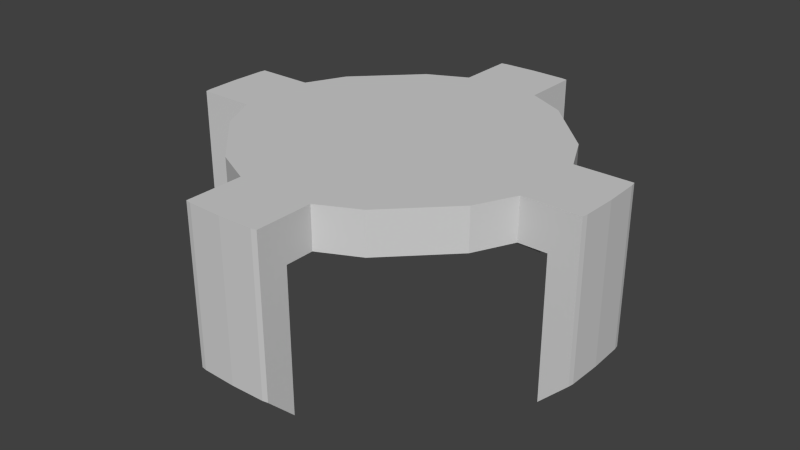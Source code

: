 # Source: capout1.blend  (saved by Blender 2.67.0; exported with 4.5.12 LTS)
import bpy
from mathutils import Matrix  # noqa: F401  (used for matrix-valued properties, if any)

bpy.ops.wm.read_factory_settings(use_empty=True)
scene = bpy.context.scene
scene.name = 'Scene'

# ---- collections
col_collection_1 = bpy.data.collections.new('Collection 1'); scene.collection.children.link(col_collection_1)

# ---- materials (node trees are filled in below, after node groups)
mat_material_001 = bpy.data.materials.new('Material.001')
mat_material_001.alpha_threshold = 0.0
mat_material_001.use_transparent_shadow = False
mat_material_001.diffuse_color = (0.64, 0.64, 0.64, 1.0)
mat_material_001.specular_color = (0.5, 0.5, 0.5)
mat_material_001.roughness = 0.5
mat_material_001.line_color = (0.0, 0.0, 0.0, 1.0)
mat_material_002 = bpy.data.materials.new('Material.002')
mat_material_002.alpha_threshold = 0.0
mat_material_002.use_transparent_shadow = False
mat_material_002.diffuse_color = (0.64, 0.64, 0.64, 1.0)
mat_material_002.specular_color = (0.5, 0.5, 0.5)
mat_material_002.roughness = 0.5
mat_material_002.line_color = (0.0, 0.0, 0.0, 1.0)

# ---- material node trees

# ---- world
world_world = bpy.data.worlds.new('World'); scene.world = world_world
world_world.color = (0.05088, 0.05088, 0.05088)
world_world.use_sun_shadow = False
world_world.sun_shadow_jitter_overblur = 0.0
world_world.cycles.sampling_method = 'MANUAL'
world_world.cycles.sample_map_resolution = 256

# ---- meshes
me_x_001 = bpy.data.meshes.new('X.001')
me_x_001.from_pydata([(0.1375, 0.7432, -0.4), (0.6432, 0.1375, -0.5), (0.6432, 0.1375, 0.0), (0.1375, 0.7432, 0.1461), (0.4763, 0.275, 0.0), (0.275, 0.4763, 0.0), (0.7432, 0.1375, 0.1461), (0.1375, 0.5432, 0.1461), (0.1375, 0.5432, 0.0), (0.1375, 0.6432, 0.0), (0.1375, 0.6432, -0.5), (0.4763, 0.275, 0.1461), (0.275, 0.4763, 0.1461), (0.5432, 0.1375, 0.1461), (0.5432, 0.1375, 0.0), (0.7432, 0.1375, -0.4), (0.0, 0.55, 0.0), (-0.1375, 0.7432, -0.4), (-0.6432, 0.1375, -0.5), (-0.6432, 0.1375, 0.0), (-0.1375, 0.7432, 0.1461), (0.0, 0.75, 0.1461), (0.0, 0.65, 0.0), (-0.4763, 0.275, 0.0), (-0.275, 0.4763, 0.0), (0.0, 0.55, 0.1461), (-0.7432, 0.1375, 0.1461), (-0.1375, 0.5432, 0.1461), (-0.1375, 0.5432, 0.0), (0.0, 0.75, -0.4), (-0.1375, 0.6432, 0.0), (-0.1375, 0.6432, -0.5), (-0.4763, 0.275, 0.1461), (-0.275, 0.4763, 0.1461), (-0.5432, 0.1375, 0.1461), (-0.5432, 0.1375, 0.0), (-0.7432, 0.1375, -0.4), (0.0, 0.65, -0.5), (0.1375, -0.7432, -0.4), (0.6432, -0.1375, -0.5), (0.6432, -0.1375, 0.0), (0.1375, -0.7432, 0.1461), (0.65, 0.0, 0.0), (0.65, 0.0, -0.5), (0.55, 0.0, 0.0), (0.4763, -0.275, 0.0), (0.275, -0.4763, 0.0), (0.7432, -0.1375, 0.1461), (0.1375, -0.5432, 0.1461), (0.1375, -0.5432, 0.0), (0.75, 0.0, 0.1461), (0.1375, -0.6432, 0.0), (0.1375, -0.6432, -0.5), (0.75, 0.0, -0.4), (0.55, 0.0, 0.1461), (0.4763, -0.275, 0.1461), (0.275, -0.4763, 0.1461), (0.5432, -0.1375, 0.1461), (0.5432, -0.1375, 0.0), (0.7432, -0.1375, -0.4), (0.0, -0.55, 0.0), (-0.1375, -0.7432, -0.4), (-0.6432, -0.1375, -0.5), (-0.6432, -0.1375, 0.0), (-0.1375, -0.7432, 0.1461), (0.0, -0.75, 0.1461), (-0.65, 0.0, 0.0), (0.0, -0.65, 0.0), (-0.65, 0.0, -0.5), (-0.55, 0.0, 0.0), (-0.4763, -0.275, 0.0), (-0.275, -0.4763, 0.0), (0.0, 0.0, 0.0), (0.0, -0.55, 0.1461), (-0.7432, -0.1375, 0.1461), (-0.1375, -0.5432, 0.1461), (-0.1375, -0.5432, 0.0), (0.0, -0.75, -0.4), (-0.75, 0.0, 0.1461), (-0.1375, -0.6432, 0.0), (-0.1375, -0.6432, -0.5), (-0.75, 0.0, -0.4), (-0.55, 0.0, 0.1461), (-0.4763, -0.275, 0.1461), (-0.275, -0.4763, 0.1461), (0.0, 0.0, 0.1461), (-0.5432, -0.1375, 0.1461), (-0.5432, -0.1375, 0.0), (-0.7432, -0.1375, -0.4), (0.0, -0.65, -0.5), (0.1375, -0.2382, 0.0), (0.1188, -0.7466, 0.1461), (0.1188, -0.6466, -0.5), (0.1375, -0.2382, 0.1461), (0.1188, -0.6466, 0.0), (0.1188, -0.7466, -0.4), (0.1188, -0.5466, 0.1461), (0.1188, -0.5466, 0.0), (-0.6466, -0.1187, -0.5), (-0.2382, -0.1375, 0.1461), (-0.5466, -0.1187, 0.1461), (-0.7466, -0.1187, -0.4), (0.1375, 0.2382, 0.0), (0.1188, 0.7466, 0.1461), (0.1188, 0.6466, -0.5), (0.1375, 0.2382, 0.1461), (-0.1375, -0.2382, 0.1461), (-0.1188, -0.6466, -0.5), (-0.1188, -0.7466, 0.1461), (-0.1375, -0.2382, 0.0), (0.1188, 0.6466, 0.0), (0.1188, 0.7466, -0.4), (0.1188, 0.5466, 0.1461), (0.1188, 0.5466, 0.0), (-0.1188, -0.5466, 0.0), (-0.1188, -0.5466, 0.1461), (-0.1188, -0.7466, -0.4), (-0.1188, -0.6466, 0.0), (-0.7466, 0.1187, -0.4), (-0.5466, 0.1187, 0.1461), (-0.2382, 0.1375, 0.1461), (-0.6466, 0.1187, -0.5), (-0.1188, 0.5466, 0.0), (-0.1188, 0.5466, 0.1461), (-0.1188, 0.7466, -0.4), (-0.1188, 0.6466, 0.0), (-0.2382, 0.1375, 0.0), (-0.5466, 0.1187, 0.0), (-0.6466, 0.1187, 0.0), (-0.7466, 0.1187, 0.1461), (-0.1375, 0.2382, 0.0), (-0.1188, 0.7466, 0.1461), (-0.1188, 0.6466, -0.5), (-0.1375, 0.2382, 0.1461), (-0.2382, -0.1375, 0.0), (-0.5466, -0.1187, 0.0), (-0.6466, -0.1187, 0.0), (-0.7466, -0.1187, 0.1461), (0.7466, -0.1187, 0.1461), (0.6466, -0.1187, 0.0), (0.5466, -0.1187, 0.0), (0.2382, -0.1375, 0.0), (0.7466, -0.1187, -0.4), (0.5466, -0.1187, 0.1461), (0.2382, -0.1375, 0.1461), (0.6466, -0.1187, -0.5), (0.2382, 0.1375, 0.0), (0.5466, 0.1187, 0.0), (0.6466, 0.1187, 0.0), (0.7466, 0.1187, 0.1461), (0.6466, 0.1187, -0.5), (0.2382, 0.1375, 0.1461), (0.5466, 0.1187, 0.1461), (0.7466, 0.1187, -0.4)], [], [(146, 4, 14, 147), (73, 115, 108, 65), (102, 113, 8, 5), (104, 111, 0, 10), (113, 16, 22, 110), (14, 13, 6, 2), (151, 152, 13, 11), (72, 16, 113, 102), (105, 12, 7, 112), (112, 7, 3, 103), (4, 11, 13, 14), (2, 6, 15, 1), (8, 7, 12, 5), (3, 9, 10, 0), (148, 2, 1, 150), (149, 50, 53, 153), (7, 8, 9, 3), (103, 3, 0, 111), (147, 14, 2, 148), (152, 54, 50, 149), (110, 22, 37, 104), (26, 36, 118, 129), (150, 153, 53, 43), (126, 127, 35, 23), (76, 114, 117, 79), (130, 24, 28, 122), (132, 31, 17, 124), (122, 125, 22, 16), (35, 19, 26, 34), (120, 32, 34, 119), (85, 120, 119, 82), (133, 123, 27, 33), (123, 131, 20, 27), (23, 35, 34, 32), (19, 18, 36, 26), (28, 24, 33, 27), (20, 17, 31, 30), (128, 121, 18, 19), (129, 118, 81, 78), (27, 20, 30, 28), (131, 124, 17, 20), (127, 128, 19, 35), (119, 129, 78, 82), (125, 132, 37, 22), (51, 52, 92, 94), (121, 68, 81, 118), (141, 140, 58, 45), (65, 77, 95, 91), (90, 46, 49, 97), (92, 52, 38, 95), (97, 94, 67, 60), (58, 40, 47, 57), (144, 55, 57, 143), (73, 65, 91, 96), (93, 96, 48, 56), (96, 91, 41, 48), (45, 58, 57, 55), (40, 39, 59, 47), (49, 46, 56, 48), (41, 38, 52, 51), (139, 145, 39, 40), (138, 142, 53, 50), (48, 41, 51, 49), (91, 95, 38, 41), (140, 139, 40, 58), (143, 138, 50, 54), (94, 92, 89, 67), (85, 73, 96, 93), (145, 43, 53, 142), (134, 70, 87, 135), (49, 51, 94, 97), (109, 114, 76, 71), (107, 116, 61, 80), (114, 60, 67, 117), (87, 86, 74, 63), (99, 100, 86, 83), (89, 92, 95, 77), (106, 84, 75, 115), (115, 75, 64, 108), (70, 83, 86, 87), (63, 74, 88, 62), (76, 75, 84, 71), (64, 79, 80, 61), (136, 63, 62, 98), (137, 78, 81, 101), (75, 76, 79, 64), (108, 64, 61, 116), (135, 87, 63, 136), (100, 82, 78, 137), (117, 67, 89, 107), (72, 90, 97, 60), (98, 101, 81, 68), (25, 21, 131, 123), (25, 112, 103, 21), (72, 60, 114, 109), (65, 108, 116, 77), (37, 132, 124, 29), (89, 77, 116, 107), (85, 106, 115, 73), (79, 117, 107, 80), (37, 29, 111, 104), (9, 110, 104, 10), (21, 103, 111, 29), (28, 30, 125, 122), (72, 130, 122, 16), (8, 113, 110, 9), (85, 105, 112, 25), (30, 31, 132, 125), (69, 66, 128, 127), (34, 26, 129, 119), (72, 69, 127, 126), (85, 25, 123, 133), (21, 29, 124, 131), (18, 121, 118, 36), (62, 88, 101, 98), (74, 137, 101, 88), (85, 82, 100, 99), (66, 68, 121, 128), (66, 136, 98, 68), (69, 135, 136, 66), (86, 100, 137, 74), (72, 134, 135, 69), (72, 44, 140, 141), (85, 144, 143, 54), (42, 43, 145, 139), (47, 59, 142, 138), (44, 42, 139, 140), (57, 47, 138, 143), (39, 145, 142, 59), (24, 23, 32, 33), (46, 45, 55, 56), (44, 147, 148, 42), (134, 109, 71, 70), (4, 5, 12, 11), (42, 148, 150, 43), (6, 149, 153, 15), (105, 151, 11, 12), (1, 15, 153, 150), (109, 134, 72), (72, 146, 147, 44), (133, 120, 85), (85, 54, 152, 151), (13, 152, 149, 6), (106, 99, 83, 84), (99, 106, 85), (151, 105, 85), (120, 133, 33, 32), (144, 93, 56, 55), (70, 71, 84, 83), (93, 144, 85), (126, 130, 72), (102, 146, 72), (141, 90, 72), (90, 141, 45, 46), (146, 102, 5, 4), (130, 126, 23, 24)])
_uv = me_x_001.uv_layers.new(name='X_001-mesh-map-0')
_uv.uv.foreach_set('vector', [0.5595, 0.5588, 0.619, 0.4017, 0.7398, 0.4313, 0.7825, 0.4586, 0.1748, 0.4268, 0.2175, 0.3995, 0.09927, 0.3159, 0.05661, 0.3432, 0.4405, 0.5588, 0.2175, 0.4586, 0.2602, 0.4313, 0.381, 0.4017, 0.1584, 0.7124, 0.09927, 0.6115, 0.1419, 0.5842, 0.2011, 0.6851, 0.2175, 0.4586, 0.1748, 0.4859, 0.1157, 0.4441, 0.1584, 0.4168, 0.7398, 0.4313, 0.7398, 0.3722, 0.8581, 0.2886, 0.7989, 0.3895, 0.5595, 0.4997, 0.7825, 0.3995, 0.7398, 0.3722, 0.619, 0.3426, 0.5, 0.7158, 0.1748, 0.4859, 0.2175, 0.4586, 0.4405, 0.5588, 0.4405, 0.4997, 0.381, 0.3426, 0.2602, 0.3722, 0.2175, 0.3995, 0.2175, 0.3995, 0.2602, 0.3722, 0.1419, 0.2886, 0.09927, 0.3159, 0.619, 0.4017, 0.619, 0.3426, 0.7398, 0.3722, 0.7398, 0.4313, 0.7989, 0.3895, 0.8581, 0.2886, 0.8581, 0.5842, 0.7989, 0.6851, 0.2602, 0.4313, 0.2602, 0.3722, 0.381, 0.3426, 0.381, 0.4017, 0.1419, 0.2886, 0.2011, 0.3895, 0.2011, 0.6851, 0.1419, 0.5842, 0.8416, 0.4168, 0.7989, 0.3895, 0.7989, 0.6851, 0.8416, 0.7124, 0.9007, 0.3159, 0.9434, 0.3432, 0.9434, 0.6388, 0.9007, 0.6115, 0.2602, 0.3722, 0.2602, 0.4313, 0.2011, 0.3895, 0.1419, 0.2886, 0.09927, 0.3159, 0.1419, 0.2886, 0.1419, 0.5842, 0.09927, 0.6115, 0.7825, 0.4586, 0.7398, 0.4313, 0.7989, 0.3895, 0.8416, 0.4168, 0.7825, 0.3995, 0.8252, 0.4268, 0.9434, 0.3432, 0.9007, 0.3159, 0.1584, 0.4168, 0.1157, 0.4441, 0.1157, 0.7397, 0.1584, 0.7124, 0.8581, 0.2886, 0.8581, 0.5842, 0.9007, 0.6115, 0.9007, 0.3159, 0.8416, 0.7124, 0.9007, 0.6115, 0.9434, 0.6388, 0.8843, 0.7397, 0.5595, 0.5588, 0.7825, 0.4586, 0.7398, 0.4313, 0.619, 0.4017, 0.2602, 0.4313, 0.2175, 0.4586, 0.1584, 0.4168, 0.2011, 0.3895, 0.4405, 0.5588, 0.381, 0.4017, 0.2602, 0.4313, 0.2175, 0.4586, 0.1584, 0.7124, 0.2011, 0.6851, 0.1419, 0.5842, 0.09927, 0.6115, 0.2175, 0.4586, 0.1584, 0.4168, 0.1157, 0.4441, 0.1748, 0.4859, 0.7398, 0.4313, 0.7989, 0.3895, 0.8581, 0.2886, 0.7398, 0.3722, 0.5595, 0.4997, 0.619, 0.3426, 0.7398, 0.3722, 0.7825, 0.3995, 0.5, 0.6567, 0.5595, 0.4997, 0.7825, 0.3995, 0.8252, 0.4268, 0.4405, 0.4997, 0.2175, 0.3995, 0.2602, 0.3722, 0.381, 0.3426, 0.2175, 0.3995, 0.09927, 0.3159, 0.1419, 0.2886, 0.2602, 0.3722, 0.619, 0.4017, 0.7398, 0.4313, 0.7398, 0.3722, 0.619, 0.3426, 0.7989, 0.3895, 0.7989, 0.6851, 0.8581, 0.5842, 0.8581, 0.2886, 0.2602, 0.4313, 0.381, 0.4017, 0.381, 0.3426, 0.2602, 0.3722, 0.1419, 0.2886, 0.1419, 0.5842, 0.2011, 0.6851, 0.2011, 0.3895, 0.8416, 0.4168, 0.8416, 0.7124, 0.7989, 0.6851, 0.7989, 0.3895, 0.9007, 0.3159, 0.9007, 0.6115, 0.9434, 0.6388, 0.9434, 0.3432, 0.2602, 0.3722, 0.1419, 0.2886, 0.2011, 0.3895, 0.2602, 0.4313, 0.09927, 0.3159, 0.09927, 0.6115, 0.1419, 0.5842, 0.1419, 0.2886, 0.7825, 0.4586, 0.8416, 0.4168, 0.7989, 0.3895, 0.7398, 0.4313, 0.7825, 0.3995, 0.9007, 0.3159, 0.9434, 0.3432, 0.8252, 0.4268, 0.1584, 0.4168, 0.1584, 0.7124, 0.1157, 0.7397, 0.1157, 0.4441, 0.2011, 0.3895, 0.2011, 0.6851, 0.1584, 0.7124, 0.1584, 0.4168, 0.8416, 0.7124, 0.8843, 0.7397, 0.9434, 0.6388, 0.9007, 0.6115, 0.5595, 0.5588, 0.7825, 0.4586, 0.7398, 0.4313, 0.619, 0.4017, 0.05661, 0.3432, 0.05661, 0.6388, 0.09927, 0.6115, 0.09927, 0.3159, 0.4405, 0.5588, 0.381, 0.4017, 0.2602, 0.4313, 0.2175, 0.4586, 0.1584, 0.7124, 0.2011, 0.6851, 0.1419, 0.5842, 0.09927, 0.6115, 0.2175, 0.4586, 0.1584, 0.4168, 0.1157, 0.4441, 0.1748, 0.4859, 0.7398, 0.4313, 0.7989, 0.3895, 0.8581, 0.2886, 0.7398, 0.3722, 0.5595, 0.4997, 0.619, 0.3426, 0.7398, 0.3722, 0.7825, 0.3995, 0.1748, 0.4268, 0.05661, 0.3432, 0.09927, 0.3159, 0.2175, 0.3995, 0.4405, 0.4997, 0.2175, 0.3995, 0.2602, 0.3722, 0.381, 0.3426, 0.2175, 0.3995, 0.09927, 0.3159, 0.1419, 0.2886, 0.2602, 0.3722, 0.619, 0.4017, 0.7398, 0.4313, 0.7398, 0.3722, 0.619, 0.3426, 0.7989, 0.3895, 0.7989, 0.6851, 0.8581, 0.5842, 0.8581, 0.2886, 0.2602, 0.4313, 0.381, 0.4017, 0.381, 0.3426, 0.2602, 0.3722, 0.1419, 0.2886, 0.1419, 0.5842, 0.2011, 0.6851, 0.2011, 0.3895, 0.8416, 0.4168, 0.8416, 0.7124, 0.7989, 0.6851, 0.7989, 0.3895, 0.9007, 0.3159, 0.9007, 0.6115, 0.9434, 0.6388, 0.9434, 0.3432, 0.2602, 0.3722, 0.1419, 0.2886, 0.2011, 0.3895, 0.2602, 0.4313, 0.09927, 0.3159, 0.09927, 0.6115, 0.1419, 0.5842, 0.1419, 0.2886, 0.7825, 0.4586, 0.8416, 0.4168, 0.7989, 0.3895, 0.7398, 0.4313, 0.7825, 0.3995, 0.9007, 0.3159, 0.9434, 0.3432, 0.8252, 0.4268, 0.1584, 0.4168, 0.1584, 0.7124, 0.1157, 0.7397, 0.1157, 0.4441, 0.5, 0.6567, 0.1748, 0.4268, 0.2175, 0.3995, 0.4405, 0.4997, 0.8416, 0.7124, 0.8843, 0.7397, 0.9434, 0.6388, 0.9007, 0.6115, 0.5595, 0.5588, 0.619, 0.4017, 0.7398, 0.4313, 0.7825, 0.4586, 0.2602, 0.4313, 0.2011, 0.3895, 0.1584, 0.4168, 0.2175, 0.4586, 0.4405, 0.5588, 0.2175, 0.4586, 0.2602, 0.4313, 0.381, 0.4017, 0.1584, 0.7124, 0.09927, 0.6115, 0.1419, 0.5842, 0.2011, 0.6851, 0.2175, 0.4586, 0.1748, 0.4859, 0.1157, 0.4441, 0.1584, 0.4168, 0.7398, 0.4313, 0.7398, 0.3722, 0.8581, 0.2886, 0.7989, 0.3895, 0.5595, 0.4997, 0.7825, 0.3995, 0.7398, 0.3722, 0.619, 0.3426, 0.1157, 0.7397, 0.1584, 0.7124, 0.09927, 0.6115, 0.05661, 0.6388, 0.4405, 0.4997, 0.381, 0.3426, 0.2602, 0.3722, 0.2175, 0.3995, 0.2175, 0.3995, 0.2602, 0.3722, 0.1419, 0.2886, 0.09927, 0.3159, 0.619, 0.4017, 0.619, 0.3426, 0.7398, 0.3722, 0.7398, 0.4313, 0.7989, 0.3895, 0.8581, 0.2886, 0.8581, 0.5842, 0.7989, 0.6851, 0.2602, 0.4313, 0.2602, 0.3722, 0.381, 0.3426, 0.381, 0.4017, 0.1419, 0.2886, 0.2011, 0.3895, 0.2011, 0.6851, 0.1419, 0.5842, 0.8416, 0.4168, 0.7989, 0.3895, 0.7989, 0.6851, 0.8416, 0.7124, 0.9007, 0.3159, 0.9434, 0.3432, 0.9434, 0.6388, 0.9007, 0.6115, 0.2602, 0.3722, 0.2602, 0.4313, 0.2011, 0.3895, 0.1419, 0.2886, 0.09927, 0.3159, 0.1419, 0.2886, 0.1419, 0.5842, 0.09927, 0.6115, 0.7825, 0.4586, 0.7398, 0.4313, 0.7989, 0.3895, 0.8416, 0.4168, 0.7825, 0.3995, 0.8252, 0.4268, 0.9434, 0.3432, 0.9007, 0.3159, 0.1584, 0.4168, 0.1157, 0.4441, 0.1157, 0.7397, 0.1584, 0.7124, 0.5, 0.7158, 0.4405, 0.5588, 0.2175, 0.4586, 0.1748, 0.4859, 0.8416, 0.7124, 0.9007, 0.6115, 0.9434, 0.6388, 0.8843, 0.7397, 0.1748, 0.4268, 0.05661, 0.3432, 0.09927, 0.3159, 0.2175, 0.3995, 0.1748, 0.4268, 0.2175, 0.3995, 0.09927, 0.3159, 0.05661, 0.3432, 0.5, 0.7158, 0.1748, 0.4859, 0.2175, 0.4586, 0.4405, 0.5588, 0.05661, 0.3432, 0.09927, 0.3159, 0.09927, 0.6115, 0.05661, 0.6388, 0.1157, 0.7397, 0.1584, 0.7124, 0.09927, 0.6115, 0.05661, 0.6388, 0.1157, 0.7397, 0.05661, 0.6388, 0.09927, 0.6115, 0.1584, 0.7124, 0.5, 0.6567, 0.4405, 0.4997, 0.2175, 0.3995, 0.1748, 0.4268, 0.2011, 0.3895, 0.1584, 0.4168, 0.1584, 0.7124, 0.2011, 0.6851, 0.1157, 0.7397, 0.05661, 0.6388, 0.09927, 0.6115, 0.1584, 0.7124, 0.2011, 0.3895, 0.1584, 0.4168, 0.1584, 0.7124, 0.2011, 0.6851, 0.05661, 0.3432, 0.09927, 0.3159, 0.09927, 0.6115, 0.05661, 0.6388, 0.2602, 0.4313, 0.2011, 0.3895, 0.1584, 0.4168, 0.2175, 0.4586, 0.5, 0.7158, 0.4405, 0.5588, 0.2175, 0.4586, 0.1748, 0.4859, 0.2602, 0.4313, 0.2175, 0.4586, 0.1584, 0.4168, 0.2011, 0.3895, 0.5, 0.6567, 0.4405, 0.4997, 0.2175, 0.3995, 0.1748, 0.4268, 0.2011, 0.3895, 0.2011, 0.6851, 0.1584, 0.7124, 0.1584, 0.4168, 0.8252, 0.4859, 0.8843, 0.4441, 0.8416, 0.4168, 0.7825, 0.4586, 0.7398, 0.3722, 0.8581, 0.2886, 0.9007, 0.3159, 0.7825, 0.3995, 0.5, 0.7158, 0.8252, 0.4859, 0.7825, 0.4586, 0.5595, 0.5588, 0.5, 0.6567, 0.1748, 0.4268, 0.2175, 0.3995, 0.4405, 0.4997, 0.05661, 0.3432, 0.05661, 0.6388, 0.09927, 0.6115, 0.09927, 0.3159, 0.7989, 0.6851, 0.8416, 0.7124, 0.9007, 0.6115, 0.8581, 0.5842, 0.7989, 0.6851, 0.8581, 0.5842, 0.9007, 0.6115, 0.8416, 0.7124, 0.8581, 0.2886, 0.9007, 0.3159, 0.9007, 0.6115, 0.8581, 0.5842, 0.5, 0.6567, 0.8252, 0.4268, 0.7825, 0.3995, 0.5595, 0.4997, 0.8843, 0.4441, 0.8843, 0.7397, 0.8416, 0.7124, 0.8416, 0.4168, 0.8843, 0.4441, 0.8416, 0.4168, 0.8416, 0.7124, 0.8843, 0.7397, 0.8252, 0.4859, 0.7825, 0.4586, 0.8416, 0.4168, 0.8843, 0.4441, 0.7398, 0.3722, 0.7825, 0.3995, 0.9007, 0.3159, 0.8581, 0.2886, 0.5, 0.7158, 0.5595, 0.5588, 0.7825, 0.4586, 0.8252, 0.4859, 0.5, 0.7158, 0.8252, 0.4859, 0.7825, 0.4586, 0.5595, 0.5588, 0.5, 0.6567, 0.5595, 0.4997, 0.7825, 0.3995, 0.8252, 0.4268, 0.8843, 0.4441, 0.8843, 0.7397, 0.8416, 0.7124, 0.8416, 0.4168, 0.8581, 0.2886, 0.8581, 0.5842, 0.9007, 0.6115, 0.9007, 0.3159, 0.8252, 0.4859, 0.8843, 0.4441, 0.8416, 0.4168, 0.7825, 0.4586, 0.7398, 0.3722, 0.8581, 0.2886, 0.9007, 0.3159, 0.7825, 0.3995, 0.7989, 0.6851, 0.8416, 0.7124, 0.9007, 0.6115, 0.8581, 0.5842, 0.3613, 0.2502, 0.3613, 0.4998, 0.2331, 0.4998, 0.2331, 0.2502, 0.3613, 0.7502, 0.3613, 0.9998, 0.2331, 0.9998, 0.2331, 0.7502, 0.8252, 0.4859, 0.7825, 0.4586, 0.8416, 0.4168, 0.8843, 0.4441, 0.0001541, 0.1874, 0.0001542, 0.06258, 0.2331, 0.0001541, 0.2331, 0.2498, 0.2331, 0.7498, 0.2331, 0.5002, 0.3613, 0.5002, 0.3613, 0.7498, 0.8843, 0.4441, 0.8416, 0.4168, 0.8416, 0.7124, 0.8843, 0.7397, 0.8581, 0.2886, 0.9007, 0.3159, 0.9007, 0.6115, 0.8581, 0.5842, 0.5942, 0.5626, 0.5942, 0.6874, 0.3613, 0.7498, 0.3613, 0.5002, 0.7989, 0.6851, 0.8581, 0.5842, 0.9007, 0.6115, 0.8416, 0.7124, 0.3972, 0.7941, 0.4503, 0.5958, 0.7936, 0.7941, 0.5, 0.7158, 0.5595, 0.5588, 0.7825, 0.4586, 0.8252, 0.4859, 0.4503, 0.5954, 0.3972, 0.3972, 0.7936, 0.3972, 0.5, 0.6567, 0.8252, 0.4268, 0.7825, 0.3995, 0.5595, 0.4997, 0.7398, 0.3722, 0.7825, 0.3995, 0.9007, 0.3159, 0.8581, 0.2886, 0.5942, 0.06258, 0.5942, 0.1874, 0.3613, 0.2498, 0.3613, 0.0001541, 0.0002243, 0.05334, 0.1985, 0.0002243, 0.1985, 0.3967, 0.3972, 0.3436, 0.1989, 0.3967, 0.1989, 0.0002243, 0.0001541, 0.4374, 0.0001541, 0.3126, 0.2331, 0.2502, 0.2331, 0.4998, 0.0001541, 0.9374, 0.0001541, 0.8126, 0.2331, 0.7502, 0.2331, 0.9998, 0.2331, 0.2498, 0.2331, 0.0001541, 0.3613, 0.0001541, 0.3613, 0.2498, 0.3436, 0.3972, 0.3967, 0.5954, 0.0002243, 0.5954, 0.3976, 0.2055, 0.3976, 0.0002243, 0.7806, 0.1028, 0.3967, 0.5958, 0.3436, 0.7941, 0.0002243, 0.5958, 0.7801, 0.7945, 0.7801, 0.9998, 0.3972, 0.8972, 0.5942, 0.8126, 0.5942, 0.9374, 0.3613, 0.9998, 0.3613, 0.7502, 0.0001541, 0.6874, 0.0001541, 0.5626, 0.2331, 0.5002, 0.2331, 0.7498, 0.5942, 0.3126, 0.5942, 0.4374, 0.3613, 0.4998, 0.3613, 0.2502])
me_x_001.materials.append(mat_material_001)
me_x_001.use_remesh_preserve_volume = False
me_x_001.use_remesh_preserve_attributes = False
me_x_001.use_mirror_vertex_groups = False
me_x_001.update()
me_x_002 = bpy.data.meshes.new('X.002')
me_x_002.from_pydata([(0.1375, 0.7432, -0.4), (0.6432, 0.1375, -0.5), (0.6432, 0.1375, 0.0), (0.1375, 0.7432, 0.1461), (0.4763, 0.275, 0.0), (0.275, 0.4763, 0.0), (0.7432, 0.1375, 0.1461), (0.1375, 0.5432, 0.1461), (0.1375, 0.5432, 0.0), (0.1375, 0.6432, 0.0), (0.1375, 0.6432, -0.5), (0.4763, 0.275, 0.1461), (0.275, 0.4763, 0.1461), (0.5432, 0.1375, 0.1461), (0.5432, 0.1375, 0.0), (0.7432, 0.1375, -0.4), (0.0, 0.55, 0.0), (-0.1375, 0.7432, -0.4), (-0.6432, 0.1375, -0.5), (-0.6432, 0.1375, 0.0), (-0.1375, 0.7432, 0.1461), (0.0, 0.75, 0.1461), (0.0, 0.65, 0.0), (-0.4763, 0.275, 0.0), (-0.275, 0.4763, 0.0), (0.0, 0.55, 0.1461), (-0.7432, 0.1375, 0.1461), (-0.1375, 0.5432, 0.1461), (-0.1375, 0.5432, 0.0), (0.0, 0.75, -0.4), (-0.1375, 0.6432, 0.0), (-0.1375, 0.6432, -0.5), (-0.4763, 0.275, 0.1461), (-0.275, 0.4763, 0.1461), (-0.5432, 0.1375, 0.1461), (-0.5432, 0.1375, 0.0), (-0.7432, 0.1375, -0.4), (0.0, 0.65, -0.5), (0.1375, -0.7432, -0.4), (0.6432, -0.1375, -0.5), (0.6432, -0.1375, 0.0), (0.1375, -0.7432, 0.1461), (0.65, 0.0, 0.0), (0.65, 0.0, -0.5), (0.55, 0.0, 0.0), (0.4763, -0.275, 0.0), (0.275, -0.4763, 0.0), (0.7432, -0.1375, 0.1461), (0.1375, -0.5432, 0.1461), (0.1375, -0.5432, 0.0), (0.75, 0.0, 0.1461), (0.1375, -0.6432, 0.0), (0.1375, -0.6432, -0.5), (0.75, 0.0, -0.4), (0.55, 0.0, 0.1461), (0.4763, -0.275, 0.1461), (0.275, -0.4763, 0.1461), (0.5432, -0.1375, 0.1461), (0.5432, -0.1375, 0.0), (0.7432, -0.1375, -0.4), (0.0, -0.55, 0.0), (-0.1375, -0.7432, -0.4), (-0.6432, -0.1375, -0.5), (-0.6432, -0.1375, 0.0), (-0.1375, -0.7432, 0.1461), (0.0, -0.75, 0.1461), (-0.65, 0.0, 0.0), (0.0, -0.65, 0.0), (-0.65, 0.0, -0.5), (-0.55, 0.0, 0.0), (-0.4763, -0.275, 0.0), (-0.275, -0.4763, 0.0), (0.0, 0.0, 0.0), (0.0, -0.55, 0.1461), (-0.7432, -0.1375, 0.1461), (-0.1375, -0.5432, 0.1461), (-0.1375, -0.5432, 0.0), (0.0, -0.75, -0.4), (-0.75, 0.0, 0.1461), (-0.1375, -0.6432, 0.0), (-0.1375, -0.6432, -0.5), (-0.75, 0.0, -0.4), (-0.55, 0.0, 0.1461), (-0.4763, -0.275, 0.1461), (-0.275, -0.4763, 0.1461), (0.0, 0.0, 0.1461), (-0.5432, -0.1375, 0.1461), (-0.5432, -0.1375, 0.0), (-0.7432, -0.1375, -0.4), (0.0, -0.65, -0.5), (0.1375, -0.2382, 0.0), (0.1188, -0.7466, 0.1461), (0.1188, -0.6466, -0.5), (0.1375, -0.2382, 0.1461), (0.1188, -0.6466, 0.0), (0.1188, -0.7466, -0.4), (0.1188, -0.5466, 0.1461), (0.1188, -0.5466, 0.0), (-0.6466, -0.1187, -0.5), (-0.2382, -0.1375, 0.1461), (-0.5466, -0.1187, 0.1461), (-0.7466, -0.1187, -0.4), (0.1375, 0.2382, 0.0), (0.1188, 0.7466, 0.1461), (0.1188, 0.6466, -0.5), (0.1375, 0.2382, 0.1461), (-0.1375, -0.2382, 0.1461), (-0.1188, -0.6466, -0.5), (-0.1188, -0.7466, 0.1461), (-0.1375, -0.2382, 0.0), (0.1188, 0.6466, 0.0), (0.1188, 0.7466, -0.4), (0.1188, 0.5466, 0.1461), (0.1188, 0.5466, 0.0), (-0.1188, -0.5466, 0.0), (-0.1188, -0.5466, 0.1461), (-0.1188, -0.7466, -0.4), (-0.1188, -0.6466, 0.0), (-0.7466, 0.1187, -0.4), (-0.5466, 0.1187, 0.1461), (-0.2382, 0.1375, 0.1461), (-0.6466, 0.1187, -0.5), (-0.1188, 0.5466, 0.0), (-0.1188, 0.5466, 0.1461), (-0.1188, 0.7466, -0.4), (-0.1188, 0.6466, 0.0), (-0.2382, 0.1375, 0.0), (-0.5466, 0.1187, 0.0), (-0.6466, 0.1187, 0.0), (-0.7466, 0.1187, 0.1461), (-0.1375, 0.2382, 0.0), (-0.1188, 0.7466, 0.1461), (-0.1188, 0.6466, -0.5), (-0.1375, 0.2382, 0.1461), (-0.2382, -0.1375, 0.0), (-0.5466, -0.1187, 0.0), (-0.6466, -0.1187, 0.0), (-0.7466, -0.1187, 0.1461), (0.7466, -0.1187, 0.1461), (0.6466, -0.1187, 0.0), (0.5466, -0.1187, 0.0), (0.2382, -0.1375, 0.0), (0.7466, -0.1187, -0.4), (0.5466, -0.1187, 0.1461), (0.2382, -0.1375, 0.1461), (0.6466, -0.1187, -0.5), (0.2382, 0.1375, 0.0), (0.5466, 0.1187, 0.0), (0.6466, 0.1187, 0.0), (0.7466, 0.1187, 0.1461), (0.6466, 0.1187, -0.5), (0.2382, 0.1375, 0.1461), (0.5466, 0.1187, 0.1461), (0.7466, 0.1187, -0.4)], [], [(146, 4, 14, 147), (73, 115, 108, 65), (102, 113, 8, 5), (104, 111, 0, 10), (113, 16, 22, 110), (14, 13, 6, 2), (151, 152, 13, 11), (72, 16, 113, 102), (105, 12, 7, 112), (112, 7, 3, 103), (4, 11, 13, 14), (2, 6, 15, 1), (8, 7, 12, 5), (3, 9, 10, 0), (148, 2, 1, 150), (149, 50, 53, 153), (7, 8, 9, 3), (103, 3, 0, 111), (147, 14, 2, 148), (152, 54, 50, 149), (110, 22, 37, 104), (26, 36, 118, 129), (150, 153, 53, 43), (126, 127, 35, 23), (76, 114, 117, 79), (130, 24, 28, 122), (132, 31, 17, 124), (122, 125, 22, 16), (35, 19, 26, 34), (120, 32, 34, 119), (85, 120, 119, 82), (133, 123, 27, 33), (123, 131, 20, 27), (23, 35, 34, 32), (19, 18, 36, 26), (28, 24, 33, 27), (20, 17, 31, 30), (128, 121, 18, 19), (129, 118, 81, 78), (27, 20, 30, 28), (131, 124, 17, 20), (127, 128, 19, 35), (119, 129, 78, 82), (125, 132, 37, 22), (51, 52, 92, 94), (121, 68, 81, 118), (141, 140, 58, 45), (65, 77, 95, 91), (90, 46, 49, 97), (92, 52, 38, 95), (97, 94, 67, 60), (58, 40, 47, 57), (144, 55, 57, 143), (73, 65, 91, 96), (93, 96, 48, 56), (96, 91, 41, 48), (45, 58, 57, 55), (40, 39, 59, 47), (49, 46, 56, 48), (41, 38, 52, 51), (139, 145, 39, 40), (138, 142, 53, 50), (48, 41, 51, 49), (91, 95, 38, 41), (140, 139, 40, 58), (143, 138, 50, 54), (94, 92, 89, 67), (85, 73, 96, 93), (145, 43, 53, 142), (134, 70, 87, 135), (49, 51, 94, 97), (109, 114, 76, 71), (107, 116, 61, 80), (114, 60, 67, 117), (87, 86, 74, 63), (99, 100, 86, 83), (89, 92, 95, 77), (106, 84, 75, 115), (115, 75, 64, 108), (70, 83, 86, 87), (63, 74, 88, 62), (76, 75, 84, 71), (64, 79, 80, 61), (136, 63, 62, 98), (137, 78, 81, 101), (75, 76, 79, 64), (108, 64, 61, 116), (135, 87, 63, 136), (100, 82, 78, 137), (117, 67, 89, 107), (72, 90, 97, 60), (98, 101, 81, 68), (25, 21, 131, 123), (25, 112, 103, 21), (72, 60, 114, 109), (65, 108, 116, 77), (37, 132, 124, 29), (89, 77, 116, 107), (85, 106, 115, 73), (79, 117, 107, 80), (37, 29, 111, 104), (9, 110, 104, 10), (21, 103, 111, 29), (28, 30, 125, 122), (72, 130, 122, 16), (8, 113, 110, 9), (85, 105, 112, 25), (30, 31, 132, 125), (69, 66, 128, 127), (34, 26, 129, 119), (72, 69, 127, 126), (85, 25, 123, 133), (21, 29, 124, 131), (18, 121, 118, 36), (62, 88, 101, 98), (74, 137, 101, 88), (85, 82, 100, 99), (66, 68, 121, 128), (66, 136, 98, 68), (69, 135, 136, 66), (86, 100, 137, 74), (72, 134, 135, 69), (72, 44, 140, 141), (85, 144, 143, 54), (42, 43, 145, 139), (47, 59, 142, 138), (44, 42, 139, 140), (57, 47, 138, 143), (39, 145, 142, 59), (24, 23, 32, 33), (46, 45, 55, 56), (44, 147, 148, 42), (134, 109, 71, 70), (4, 5, 12, 11), (42, 148, 150, 43), (6, 149, 153, 15), (105, 151, 11, 12), (1, 15, 153, 150), (109, 134, 72), (72, 146, 147, 44), (133, 120, 85), (85, 54, 152, 151), (13, 152, 149, 6), (106, 99, 83, 84), (99, 106, 85), (151, 105, 85), (120, 133, 33, 32), (144, 93, 56, 55), (70, 71, 84, 83), (93, 144, 85), (126, 130, 72), (102, 146, 72), (141, 90, 72), (90, 141, 45, 46), (146, 102, 5, 4), (130, 126, 23, 24)])
_uv = me_x_002.uv_layers.new(name='X_001-mesh-map-0')
_uv.uv.foreach_set('vector', [0.5595, 0.5588, 0.619, 0.4017, 0.7398, 0.4313, 0.7825, 0.4586, 0.1748, 0.4268, 0.2175, 0.3995, 0.09927, 0.3159, 0.05661, 0.3432, 0.4405, 0.5588, 0.2175, 0.4586, 0.2602, 0.4313, 0.381, 0.4017, 0.1584, 0.7124, 0.09927, 0.6115, 0.1419, 0.5842, 0.2011, 0.6851, 0.2175, 0.4586, 0.1748, 0.4859, 0.1157, 0.4441, 0.1584, 0.4168, 0.7398, 0.4313, 0.7398, 0.3722, 0.8581, 0.2886, 0.7989, 0.3895, 0.5595, 0.4997, 0.7825, 0.3995, 0.7398, 0.3722, 0.619, 0.3426, 0.5, 0.7158, 0.1748, 0.4859, 0.2175, 0.4586, 0.4405, 0.5588, 0.4405, 0.4997, 0.381, 0.3426, 0.2602, 0.3722, 0.2175, 0.3995, 0.2175, 0.3995, 0.2602, 0.3722, 0.1419, 0.2886, 0.09927, 0.3159, 0.619, 0.4017, 0.619, 0.3426, 0.7398, 0.3722, 0.7398, 0.4313, 0.7989, 0.3895, 0.8581, 0.2886, 0.8581, 0.5842, 0.7989, 0.6851, 0.2602, 0.4313, 0.2602, 0.3722, 0.381, 0.3426, 0.381, 0.4017, 0.1419, 0.2886, 0.2011, 0.3895, 0.2011, 0.6851, 0.1419, 0.5842, 0.8416, 0.4168, 0.7989, 0.3895, 0.7989, 0.6851, 0.8416, 0.7124, 0.9007, 0.3159, 0.9434, 0.3432, 0.9434, 0.6388, 0.9007, 0.6115, 0.2602, 0.3722, 0.2602, 0.4313, 0.2011, 0.3895, 0.1419, 0.2886, 0.09927, 0.3159, 0.1419, 0.2886, 0.1419, 0.5842, 0.09927, 0.6115, 0.7825, 0.4586, 0.7398, 0.4313, 0.7989, 0.3895, 0.8416, 0.4168, 0.7825, 0.3995, 0.8252, 0.4268, 0.9434, 0.3432, 0.9007, 0.3159, 0.1584, 0.4168, 0.1157, 0.4441, 0.1157, 0.7397, 0.1584, 0.7124, 0.8581, 0.2886, 0.8581, 0.5842, 0.9007, 0.6115, 0.9007, 0.3159, 0.8416, 0.7124, 0.9007, 0.6115, 0.9434, 0.6388, 0.8843, 0.7397, 0.5595, 0.5588, 0.7825, 0.4586, 0.7398, 0.4313, 0.619, 0.4017, 0.2602, 0.4313, 0.2175, 0.4586, 0.1584, 0.4168, 0.2011, 0.3895, 0.4405, 0.5588, 0.381, 0.4017, 0.2602, 0.4313, 0.2175, 0.4586, 0.1584, 0.7124, 0.2011, 0.6851, 0.1419, 0.5842, 0.09927, 0.6115, 0.2175, 0.4586, 0.1584, 0.4168, 0.1157, 0.4441, 0.1748, 0.4859, 0.7398, 0.4313, 0.7989, 0.3895, 0.8581, 0.2886, 0.7398, 0.3722, 0.5595, 0.4997, 0.619, 0.3426, 0.7398, 0.3722, 0.7825, 0.3995, 0.5, 0.6567, 0.5595, 0.4997, 0.7825, 0.3995, 0.8252, 0.4268, 0.4405, 0.4997, 0.2175, 0.3995, 0.2602, 0.3722, 0.381, 0.3426, 0.2175, 0.3995, 0.09927, 0.3159, 0.1419, 0.2886, 0.2602, 0.3722, 0.619, 0.4017, 0.7398, 0.4313, 0.7398, 0.3722, 0.619, 0.3426, 0.7989, 0.3895, 0.7989, 0.6851, 0.8581, 0.5842, 0.8581, 0.2886, 0.2602, 0.4313, 0.381, 0.4017, 0.381, 0.3426, 0.2602, 0.3722, 0.1419, 0.2886, 0.1419, 0.5842, 0.2011, 0.6851, 0.2011, 0.3895, 0.8416, 0.4168, 0.8416, 0.7124, 0.7989, 0.6851, 0.7989, 0.3895, 0.9007, 0.3159, 0.9007, 0.6115, 0.9434, 0.6388, 0.9434, 0.3432, 0.2602, 0.3722, 0.1419, 0.2886, 0.2011, 0.3895, 0.2602, 0.4313, 0.09927, 0.3159, 0.09927, 0.6115, 0.1419, 0.5842, 0.1419, 0.2886, 0.7825, 0.4586, 0.8416, 0.4168, 0.7989, 0.3895, 0.7398, 0.4313, 0.7825, 0.3995, 0.9007, 0.3159, 0.9434, 0.3432, 0.8252, 0.4268, 0.1584, 0.4168, 0.1584, 0.7124, 0.1157, 0.7397, 0.1157, 0.4441, 0.2011, 0.3895, 0.2011, 0.6851, 0.1584, 0.7124, 0.1584, 0.4168, 0.8416, 0.7124, 0.8843, 0.7397, 0.9434, 0.6388, 0.9007, 0.6115, 0.5595, 0.5588, 0.7825, 0.4586, 0.7398, 0.4313, 0.619, 0.4017, 0.05661, 0.3432, 0.05661, 0.6388, 0.09927, 0.6115, 0.09927, 0.3159, 0.4405, 0.5588, 0.381, 0.4017, 0.2602, 0.4313, 0.2175, 0.4586, 0.1584, 0.7124, 0.2011, 0.6851, 0.1419, 0.5842, 0.09927, 0.6115, 0.2175, 0.4586, 0.1584, 0.4168, 0.1157, 0.4441, 0.1748, 0.4859, 0.7398, 0.4313, 0.7989, 0.3895, 0.8581, 0.2886, 0.7398, 0.3722, 0.5595, 0.4997, 0.619, 0.3426, 0.7398, 0.3722, 0.7825, 0.3995, 0.1748, 0.4268, 0.05661, 0.3432, 0.09927, 0.3159, 0.2175, 0.3995, 0.4405, 0.4997, 0.2175, 0.3995, 0.2602, 0.3722, 0.381, 0.3426, 0.2175, 0.3995, 0.09927, 0.3159, 0.1419, 0.2886, 0.2602, 0.3722, 0.619, 0.4017, 0.7398, 0.4313, 0.7398, 0.3722, 0.619, 0.3426, 0.7989, 0.3895, 0.7989, 0.6851, 0.8581, 0.5842, 0.8581, 0.2886, 0.2602, 0.4313, 0.381, 0.4017, 0.381, 0.3426, 0.2602, 0.3722, 0.1419, 0.2886, 0.1419, 0.5842, 0.2011, 0.6851, 0.2011, 0.3895, 0.8416, 0.4168, 0.8416, 0.7124, 0.7989, 0.6851, 0.7989, 0.3895, 0.9007, 0.3159, 0.9007, 0.6115, 0.9434, 0.6388, 0.9434, 0.3432, 0.2602, 0.3722, 0.1419, 0.2886, 0.2011, 0.3895, 0.2602, 0.4313, 0.09927, 0.3159, 0.09927, 0.6115, 0.1419, 0.5842, 0.1419, 0.2886, 0.7825, 0.4586, 0.8416, 0.4168, 0.7989, 0.3895, 0.7398, 0.4313, 0.7825, 0.3995, 0.9007, 0.3159, 0.9434, 0.3432, 0.8252, 0.4268, 0.1584, 0.4168, 0.1584, 0.7124, 0.1157, 0.7397, 0.1157, 0.4441, 0.5, 0.6567, 0.1748, 0.4268, 0.2175, 0.3995, 0.4405, 0.4997, 0.8416, 0.7124, 0.8843, 0.7397, 0.9434, 0.6388, 0.9007, 0.6115, 0.5595, 0.5588, 0.619, 0.4017, 0.7398, 0.4313, 0.7825, 0.4586, 0.2602, 0.4313, 0.2011, 0.3895, 0.1584, 0.4168, 0.2175, 0.4586, 0.4405, 0.5588, 0.2175, 0.4586, 0.2602, 0.4313, 0.381, 0.4017, 0.1584, 0.7124, 0.09927, 0.6115, 0.1419, 0.5842, 0.2011, 0.6851, 0.2175, 0.4586, 0.1748, 0.4859, 0.1157, 0.4441, 0.1584, 0.4168, 0.7398, 0.4313, 0.7398, 0.3722, 0.8581, 0.2886, 0.7989, 0.3895, 0.5595, 0.4997, 0.7825, 0.3995, 0.7398, 0.3722, 0.619, 0.3426, 0.1157, 0.7397, 0.1584, 0.7124, 0.09927, 0.6115, 0.05661, 0.6388, 0.4405, 0.4997, 0.381, 0.3426, 0.2602, 0.3722, 0.2175, 0.3995, 0.2175, 0.3995, 0.2602, 0.3722, 0.1419, 0.2886, 0.09927, 0.3159, 0.619, 0.4017, 0.619, 0.3426, 0.7398, 0.3722, 0.7398, 0.4313, 0.7989, 0.3895, 0.8581, 0.2886, 0.8581, 0.5842, 0.7989, 0.6851, 0.2602, 0.4313, 0.2602, 0.3722, 0.381, 0.3426, 0.381, 0.4017, 0.1419, 0.2886, 0.2011, 0.3895, 0.2011, 0.6851, 0.1419, 0.5842, 0.8416, 0.4168, 0.7989, 0.3895, 0.7989, 0.6851, 0.8416, 0.7124, 0.9007, 0.3159, 0.9434, 0.3432, 0.9434, 0.6388, 0.9007, 0.6115, 0.2602, 0.3722, 0.2602, 0.4313, 0.2011, 0.3895, 0.1419, 0.2886, 0.09927, 0.3159, 0.1419, 0.2886, 0.1419, 0.5842, 0.09927, 0.6115, 0.7825, 0.4586, 0.7398, 0.4313, 0.7989, 0.3895, 0.8416, 0.4168, 0.7825, 0.3995, 0.8252, 0.4268, 0.9434, 0.3432, 0.9007, 0.3159, 0.1584, 0.4168, 0.1157, 0.4441, 0.1157, 0.7397, 0.1584, 0.7124, 0.5, 0.7158, 0.4405, 0.5588, 0.2175, 0.4586, 0.1748, 0.4859, 0.8416, 0.7124, 0.9007, 0.6115, 0.9434, 0.6388, 0.8843, 0.7397, 0.1748, 0.4268, 0.05661, 0.3432, 0.09927, 0.3159, 0.2175, 0.3995, 0.1748, 0.4268, 0.2175, 0.3995, 0.09927, 0.3159, 0.05661, 0.3432, 0.5, 0.7158, 0.1748, 0.4859, 0.2175, 0.4586, 0.4405, 0.5588, 0.05661, 0.3432, 0.09927, 0.3159, 0.09927, 0.6115, 0.05661, 0.6388, 0.1157, 0.7397, 0.1584, 0.7124, 0.09927, 0.6115, 0.05661, 0.6388, 0.1157, 0.7397, 0.05661, 0.6388, 0.09927, 0.6115, 0.1584, 0.7124, 0.5, 0.6567, 0.4405, 0.4997, 0.2175, 0.3995, 0.1748, 0.4268, 0.2011, 0.3895, 0.1584, 0.4168, 0.1584, 0.7124, 0.2011, 0.6851, 0.1157, 0.7397, 0.05661, 0.6388, 0.09927, 0.6115, 0.1584, 0.7124, 0.2011, 0.3895, 0.1584, 0.4168, 0.1584, 0.7124, 0.2011, 0.6851, 0.05661, 0.3432, 0.09927, 0.3159, 0.09927, 0.6115, 0.05661, 0.6388, 0.2602, 0.4313, 0.2011, 0.3895, 0.1584, 0.4168, 0.2175, 0.4586, 0.5, 0.7158, 0.4405, 0.5588, 0.2175, 0.4586, 0.1748, 0.4859, 0.2602, 0.4313, 0.2175, 0.4586, 0.1584, 0.4168, 0.2011, 0.3895, 0.5, 0.6567, 0.4405, 0.4997, 0.2175, 0.3995, 0.1748, 0.4268, 0.2011, 0.3895, 0.2011, 0.6851, 0.1584, 0.7124, 0.1584, 0.4168, 0.8252, 0.4859, 0.8843, 0.4441, 0.8416, 0.4168, 0.7825, 0.4586, 0.7398, 0.3722, 0.8581, 0.2886, 0.9007, 0.3159, 0.7825, 0.3995, 0.5, 0.7158, 0.8252, 0.4859, 0.7825, 0.4586, 0.5595, 0.5588, 0.5, 0.6567, 0.1748, 0.4268, 0.2175, 0.3995, 0.4405, 0.4997, 0.05661, 0.3432, 0.05661, 0.6388, 0.09927, 0.6115, 0.09927, 0.3159, 0.7989, 0.6851, 0.8416, 0.7124, 0.9007, 0.6115, 0.8581, 0.5842, 0.7989, 0.6851, 0.8581, 0.5842, 0.9007, 0.6115, 0.8416, 0.7124, 0.8581, 0.2886, 0.9007, 0.3159, 0.9007, 0.6115, 0.8581, 0.5842, 0.5, 0.6567, 0.8252, 0.4268, 0.7825, 0.3995, 0.5595, 0.4997, 0.8843, 0.4441, 0.8843, 0.7397, 0.8416, 0.7124, 0.8416, 0.4168, 0.8843, 0.4441, 0.8416, 0.4168, 0.8416, 0.7124, 0.8843, 0.7397, 0.8252, 0.4859, 0.7825, 0.4586, 0.8416, 0.4168, 0.8843, 0.4441, 0.7398, 0.3722, 0.7825, 0.3995, 0.9007, 0.3159, 0.8581, 0.2886, 0.5, 0.7158, 0.5595, 0.5588, 0.7825, 0.4586, 0.8252, 0.4859, 0.5, 0.7158, 0.8252, 0.4859, 0.7825, 0.4586, 0.5595, 0.5588, 0.5, 0.6567, 0.5595, 0.4997, 0.7825, 0.3995, 0.8252, 0.4268, 0.8843, 0.4441, 0.8843, 0.7397, 0.8416, 0.7124, 0.8416, 0.4168, 0.8581, 0.2886, 0.8581, 0.5842, 0.9007, 0.6115, 0.9007, 0.3159, 0.8252, 0.4859, 0.8843, 0.4441, 0.8416, 0.4168, 0.7825, 0.4586, 0.7398, 0.3722, 0.8581, 0.2886, 0.9007, 0.3159, 0.7825, 0.3995, 0.7989, 0.6851, 0.8416, 0.7124, 0.9007, 0.6115, 0.8581, 0.5842, 0.3613, 0.2502, 0.3613, 0.4998, 0.2331, 0.4998, 0.2331, 0.2502, 0.3613, 0.7502, 0.3613, 0.9998, 0.2331, 0.9998, 0.2331, 0.7502, 0.8252, 0.4859, 0.7825, 0.4586, 0.8416, 0.4168, 0.8843, 0.4441, 0.0001541, 0.1874, 0.0001542, 0.06258, 0.2331, 0.0001541, 0.2331, 0.2498, 0.2331, 0.7498, 0.2331, 0.5002, 0.3613, 0.5002, 0.3613, 0.7498, 0.8843, 0.4441, 0.8416, 0.4168, 0.8416, 0.7124, 0.8843, 0.7397, 0.8581, 0.2886, 0.9007, 0.3159, 0.9007, 0.6115, 0.8581, 0.5842, 0.5942, 0.5626, 0.5942, 0.6874, 0.3613, 0.7498, 0.3613, 0.5002, 0.7989, 0.6851, 0.8581, 0.5842, 0.9007, 0.6115, 0.8416, 0.7124, 0.3972, 0.7941, 0.4503, 0.5958, 0.7936, 0.7941, 0.5, 0.7158, 0.5595, 0.5588, 0.7825, 0.4586, 0.8252, 0.4859, 0.4503, 0.5954, 0.3972, 0.3972, 0.7936, 0.3972, 0.5, 0.6567, 0.8252, 0.4268, 0.7825, 0.3995, 0.5595, 0.4997, 0.7398, 0.3722, 0.7825, 0.3995, 0.9007, 0.3159, 0.8581, 0.2886, 0.5942, 0.06258, 0.5942, 0.1874, 0.3613, 0.2498, 0.3613, 0.0001541, 0.0002243, 0.05334, 0.1985, 0.0002243, 0.1985, 0.3967, 0.3972, 0.3436, 0.1989, 0.3967, 0.1989, 0.0002243, 0.0001541, 0.4374, 0.0001541, 0.3126, 0.2331, 0.2502, 0.2331, 0.4998, 0.0001541, 0.9374, 0.0001541, 0.8126, 0.2331, 0.7502, 0.2331, 0.9998, 0.2331, 0.2498, 0.2331, 0.0001541, 0.3613, 0.0001541, 0.3613, 0.2498, 0.3436, 0.3972, 0.3967, 0.5954, 0.0002243, 0.5954, 0.3976, 0.2055, 0.3976, 0.0002243, 0.7806, 0.1028, 0.3967, 0.5958, 0.3436, 0.7941, 0.0002243, 0.5958, 0.7801, 0.7945, 0.7801, 0.9998, 0.3972, 0.8972, 0.5942, 0.8126, 0.5942, 0.9374, 0.3613, 0.9998, 0.3613, 0.7502, 0.0001541, 0.6874, 0.0001541, 0.5626, 0.2331, 0.5002, 0.2331, 0.7498, 0.5942, 0.3126, 0.5942, 0.4374, 0.3613, 0.4998, 0.3613, 0.2502])
me_x_002.materials.append(mat_material_002)
me_x_002.use_remesh_preserve_volume = False
me_x_002.use_remesh_preserve_attributes = False
me_x_002.use_mirror_vertex_groups = False
me_x_002.update()

# ---- objects
ob_node_collider = bpy.data.objects.new('node_collider', me_x_001)
ob_node_collider_001 = bpy.data.objects.new('node_collider.001', me_x_002)

# ---- transforms, parenting, visibility, modifiers, constraints
ob_node_collider.location = (0.0, 0.0, 0.0)
ob_node_collider.lineart.crease_threshold = 0.0
ob_node_collider_001.location = (0.0, 0.0, 0.0)
ob_node_collider_001.hide_render = True
ob_node_collider_001.lineart.crease_threshold = 0.0

# ---- collection membership
col_collection_1.objects.link(ob_node_collider)
col_collection_1.objects.link(ob_node_collider_001)

# ---- scene / render settings (as saved in the file)
scene.frame_start = 1; scene.frame_end = 250; scene.frame_set(1)
scene.render.engine = 'BLENDER_EEVEE_NEXT'
scene.render.image_settings.color_mode = 'RGB'
scene.render.image_settings.compression = 90
scene.render.resolution_percentage = 50
scene.render.dither_intensity = 0.0
scene.cycles.use_denoising = False
scene.cycles.samples = 10
scene.cycles.sampling_pattern = 'TABULATED_SOBOL'
scene.cycles.light_sampling_threshold = 0.0
scene.cycles.use_adaptive_sampling = False
scene.cycles.use_light_tree = False
scene.cycles.blur_glossy = 0.0
scene.cycles.volume_bounces = 1
scene.cycles.pixel_filter_type = 'GAUSSIAN'
scene.cycles.sample_clamp_indirect = 0.0
scene.view_settings.view_transform = 'Standard'
bpy.context.view_layer.update()

# ---- added for rendering (the .blend has no active camera and no usable light): camera, sun
cam_auto = bpy.data.cameras.new('AutoCamera')
cam_auto.lens = 50.0
cam_auto.sensor_width = 36.0
cam_auto.clip_end = 1000.0
ob_auto_camera = bpy.data.objects.new('AutoCamera', cam_auto)
scene.collection.objects.link(ob_auto_camera)
ob_auto_camera.location = (2.05172, -2.46207, 1.46444)
ob_auto_camera.rotation_euler = (1.09748, -7.21219e-08, 0.694738)
scene.camera = ob_auto_camera
light_auto_sun = bpy.data.lights.new('AutoSun', 'SUN')
light_auto_sun.energy = 3.0
light_auto_sun.angle = 0.0523599
ob_auto_sun = bpy.data.objects.new('AutoSun', light_auto_sun)
scene.collection.objects.link(ob_auto_sun)
ob_auto_sun.rotation_euler = (0.872665, 0.174533, 0.523599)
bpy.context.view_layer.update()
